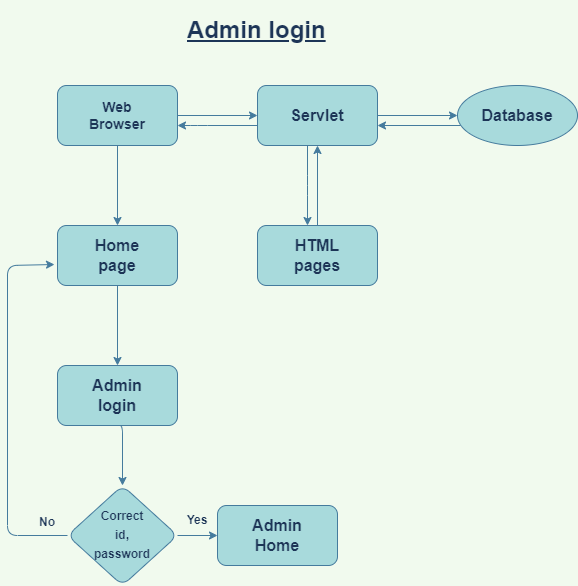

The diagram above was exported from draw.io. Its source (the exported page's mxGraphModel, read from the mxfile embedded in the PNG):
<mxGraphModel dx="868" dy="393" grid="1" gridSize="10" guides="1" tooltips="1" connect="1" arrows="1" fold="1" page="1" pageScale="1" pageWidth="850" pageHeight="1100" background="#F1FAEE" math="0" shadow="0">
  <root>
    <mxCell id="0" />
    <mxCell id="1" parent="0" />
    <mxCell id="lV6z_tG3Dkx5dST1yK4m-5" value="" style="edgeStyle=orthogonalEdgeStyle;rounded=1;orthogonalLoop=1;jettySize=auto;html=1;labelBackgroundColor=#F1FAEE;strokeColor=#457B9D;fontColor=#1D3557;" edge="1" parent="1" source="lV6z_tG3Dkx5dST1yK4m-1" target="lV6z_tG3Dkx5dST1yK4m-4">
      <mxGeometry relative="1" as="geometry" />
    </mxCell>
    <mxCell id="lV6z_tG3Dkx5dST1yK4m-10" value="" style="edgeStyle=orthogonalEdgeStyle;rounded=1;orthogonalLoop=1;jettySize=auto;html=1;labelBackgroundColor=#F1FAEE;strokeColor=#457B9D;fontColor=#1D3557;" edge="1" parent="1" source="lV6z_tG3Dkx5dST1yK4m-1" target="lV6z_tG3Dkx5dST1yK4m-9">
      <mxGeometry relative="1" as="geometry" />
    </mxCell>
    <mxCell id="lV6z_tG3Dkx5dST1yK4m-1" value="" style="rounded=1;whiteSpace=wrap;html=1;fillColor=#A8DADC;strokeColor=#457B9D;fontColor=#1D3557;" vertex="1" parent="1">
      <mxGeometry x="130" y="90" width="120" height="60" as="geometry" />
    </mxCell>
    <mxCell id="lV6z_tG3Dkx5dST1yK4m-6" value="" style="edgeStyle=orthogonalEdgeStyle;rounded=1;orthogonalLoop=1;jettySize=auto;html=1;labelBackgroundColor=#F1FAEE;strokeColor=#457B9D;fontColor=#1D3557;" edge="1" parent="1" source="lV6z_tG3Dkx5dST1yK4m-4" target="lV6z_tG3Dkx5dST1yK4m-1">
      <mxGeometry relative="1" as="geometry">
        <Array as="points">
          <mxPoint x="270" y="130" />
          <mxPoint x="270" y="130" />
        </Array>
      </mxGeometry>
    </mxCell>
    <mxCell id="lV6z_tG3Dkx5dST1yK4m-8" value="" style="edgeStyle=orthogonalEdgeStyle;rounded=1;orthogonalLoop=1;jettySize=auto;html=1;labelBackgroundColor=#F1FAEE;strokeColor=#457B9D;fontColor=#1D3557;" edge="1" parent="1" source="lV6z_tG3Dkx5dST1yK4m-4" target="lV6z_tG3Dkx5dST1yK4m-7">
      <mxGeometry relative="1" as="geometry" />
    </mxCell>
    <mxCell id="lV6z_tG3Dkx5dST1yK4m-21" value="" style="edgeStyle=orthogonalEdgeStyle;rounded=1;orthogonalLoop=1;jettySize=auto;html=1;labelBackgroundColor=#F1FAEE;strokeColor=#457B9D;fontColor=#1D3557;" edge="1" parent="1" source="lV6z_tG3Dkx5dST1yK4m-4" target="lV6z_tG3Dkx5dST1yK4m-20">
      <mxGeometry relative="1" as="geometry">
        <Array as="points">
          <mxPoint x="380" y="190" />
          <mxPoint x="380" y="190" />
        </Array>
      </mxGeometry>
    </mxCell>
    <mxCell id="lV6z_tG3Dkx5dST1yK4m-4" value="" style="whiteSpace=wrap;html=1;rounded=1;fillColor=#A8DADC;strokeColor=#457B9D;fontColor=#1D3557;" vertex="1" parent="1">
      <mxGeometry x="330" y="90" width="120" height="60" as="geometry" />
    </mxCell>
    <mxCell id="lV6z_tG3Dkx5dST1yK4m-25" value="" style="edgeStyle=orthogonalEdgeStyle;rounded=1;orthogonalLoop=1;jettySize=auto;html=1;fontSize=14;fontColor=#1D3557;strokeColor=#457B9D;fillColor=#A8DADC;" edge="1" parent="1" source="lV6z_tG3Dkx5dST1yK4m-7">
      <mxGeometry relative="1" as="geometry">
        <mxPoint x="450" y="130" as="targetPoint" />
        <Array as="points">
          <mxPoint x="450" y="130" />
        </Array>
      </mxGeometry>
    </mxCell>
    <mxCell id="lV6z_tG3Dkx5dST1yK4m-7" value="" style="ellipse;whiteSpace=wrap;html=1;rounded=1;fillColor=#A8DADC;strokeColor=#457B9D;fontColor=#1D3557;" vertex="1" parent="1">
      <mxGeometry x="530" y="90" width="120" height="60" as="geometry" />
    </mxCell>
    <mxCell id="lV6z_tG3Dkx5dST1yK4m-12" value="" style="edgeStyle=orthogonalEdgeStyle;rounded=1;orthogonalLoop=1;jettySize=auto;html=1;labelBackgroundColor=#F1FAEE;strokeColor=#457B9D;fontColor=#1D3557;" edge="1" parent="1" source="lV6z_tG3Dkx5dST1yK4m-9" target="lV6z_tG3Dkx5dST1yK4m-11">
      <mxGeometry relative="1" as="geometry" />
    </mxCell>
    <mxCell id="lV6z_tG3Dkx5dST1yK4m-9" value="" style="whiteSpace=wrap;html=1;rounded=1;fillColor=#A8DADC;strokeColor=#457B9D;fontColor=#1D3557;" vertex="1" parent="1">
      <mxGeometry x="130" y="230" width="120" height="60" as="geometry" />
    </mxCell>
    <mxCell id="lV6z_tG3Dkx5dST1yK4m-33" value="" style="edgeStyle=orthogonalEdgeStyle;rounded=1;orthogonalLoop=1;jettySize=auto;html=1;fontSize=12;fontColor=#1D3557;strokeColor=#457B9D;fillColor=#A8DADC;exitX=0.5;exitY=1;exitDx=0;exitDy=0;entryX=0.5;entryY=0;entryDx=0;entryDy=0;" edge="1" parent="1" source="lV6z_tG3Dkx5dST1yK4m-11" target="lV6z_tG3Dkx5dST1yK4m-13">
      <mxGeometry relative="1" as="geometry">
        <mxPoint x="190" y="500" as="targetPoint" />
        <Array as="points">
          <mxPoint x="195" y="430" />
        </Array>
      </mxGeometry>
    </mxCell>
    <mxCell id="lV6z_tG3Dkx5dST1yK4m-11" value="" style="whiteSpace=wrap;html=1;rounded=1;fillColor=#A8DADC;strokeColor=#457B9D;fontColor=#1D3557;" vertex="1" parent="1">
      <mxGeometry x="130" y="370" width="120" height="60" as="geometry" />
    </mxCell>
    <mxCell id="lV6z_tG3Dkx5dST1yK4m-16" value="" style="edgeStyle=orthogonalEdgeStyle;rounded=1;orthogonalLoop=1;jettySize=auto;html=1;labelBackgroundColor=#F1FAEE;strokeColor=#457B9D;fontColor=#1D3557;" edge="1" parent="1" source="lV6z_tG3Dkx5dST1yK4m-13" target="lV6z_tG3Dkx5dST1yK4m-15">
      <mxGeometry relative="1" as="geometry" />
    </mxCell>
    <mxCell id="lV6z_tG3Dkx5dST1yK4m-18" value="" style="edgeStyle=orthogonalEdgeStyle;rounded=1;orthogonalLoop=1;jettySize=auto;html=1;entryX=-0.025;entryY=0.65;entryDx=0;entryDy=0;entryPerimeter=0;labelBackgroundColor=#F1FAEE;strokeColor=#457B9D;fontColor=#1D3557;" edge="1" parent="1" source="lV6z_tG3Dkx5dST1yK4m-13" target="lV6z_tG3Dkx5dST1yK4m-9">
      <mxGeometry relative="1" as="geometry">
        <mxPoint x="120" y="270" as="targetPoint" />
        <Array as="points">
          <mxPoint x="80" y="540" />
          <mxPoint x="80" y="270" />
        </Array>
      </mxGeometry>
    </mxCell>
    <mxCell id="lV6z_tG3Dkx5dST1yK4m-13" value="" style="rhombus;whiteSpace=wrap;html=1;rounded=1;fillColor=#A8DADC;strokeColor=#457B9D;fontColor=#1D3557;" vertex="1" parent="1">
      <mxGeometry x="140" y="490" width="110" height="100" as="geometry" />
    </mxCell>
    <mxCell id="lV6z_tG3Dkx5dST1yK4m-15" value="" style="whiteSpace=wrap;html=1;rounded=1;fillColor=#A8DADC;strokeColor=#457B9D;fontColor=#1D3557;" vertex="1" parent="1">
      <mxGeometry x="290" y="510" width="120" height="60" as="geometry" />
    </mxCell>
    <mxCell id="lV6z_tG3Dkx5dST1yK4m-22" value="" style="edgeStyle=orthogonalEdgeStyle;rounded=1;orthogonalLoop=1;jettySize=auto;html=1;labelBackgroundColor=#F1FAEE;strokeColor=#457B9D;fontColor=#1D3557;" edge="1" parent="1" source="lV6z_tG3Dkx5dST1yK4m-20" target="lV6z_tG3Dkx5dST1yK4m-4">
      <mxGeometry relative="1" as="geometry" />
    </mxCell>
    <mxCell id="lV6z_tG3Dkx5dST1yK4m-20" value="" style="whiteSpace=wrap;html=1;rounded=1;fillColor=#A8DADC;strokeColor=#457B9D;fontColor=#1D3557;" vertex="1" parent="1">
      <mxGeometry x="330" y="230" width="120" height="60" as="geometry" />
    </mxCell>
    <mxCell id="lV6z_tG3Dkx5dST1yK4m-23" value="&lt;b&gt;&lt;font style=&quot;font-size: 14px&quot;&gt;Web Browser&lt;/font&gt;&lt;/b&gt;" style="text;html=1;strokeColor=none;fillColor=none;align=center;verticalAlign=middle;whiteSpace=wrap;rounded=0;fontColor=#1D3557;" vertex="1" parent="1">
      <mxGeometry x="160" y="105" width="60" height="30" as="geometry" />
    </mxCell>
    <mxCell id="lV6z_tG3Dkx5dST1yK4m-24" value="&lt;b&gt;&lt;font style=&quot;font-size: 16px&quot;&gt;Servlet&lt;/font&gt;&lt;/b&gt;" style="text;html=1;strokeColor=none;fillColor=none;align=center;verticalAlign=middle;whiteSpace=wrap;rounded=0;fontSize=14;fontColor=#1D3557;" vertex="1" parent="1">
      <mxGeometry x="360" y="105" width="60" height="30" as="geometry" />
    </mxCell>
    <mxCell id="lV6z_tG3Dkx5dST1yK4m-26" value="&lt;b&gt;HTML pages&lt;/b&gt;" style="text;html=1;strokeColor=none;fillColor=none;align=center;verticalAlign=middle;whiteSpace=wrap;rounded=0;fontSize=16;fontColor=#1D3557;" vertex="1" parent="1">
      <mxGeometry x="360" y="245" width="60" height="30" as="geometry" />
    </mxCell>
    <mxCell id="lV6z_tG3Dkx5dST1yK4m-27" value="&lt;b&gt;Database&lt;/b&gt;" style="text;html=1;strokeColor=none;fillColor=none;align=center;verticalAlign=middle;whiteSpace=wrap;rounded=0;fontSize=16;fontColor=#1D3557;" vertex="1" parent="1">
      <mxGeometry x="560" y="105" width="60" height="30" as="geometry" />
    </mxCell>
    <mxCell id="lV6z_tG3Dkx5dST1yK4m-28" value="&lt;b&gt;Home page&lt;/b&gt;" style="text;html=1;strokeColor=none;fillColor=none;align=center;verticalAlign=middle;whiteSpace=wrap;rounded=0;fontSize=16;fontColor=#1D3557;" vertex="1" parent="1">
      <mxGeometry x="160" y="245" width="60" height="30" as="geometry" />
    </mxCell>
    <mxCell id="lV6z_tG3Dkx5dST1yK4m-29" value="&lt;b&gt;Admin login&lt;/b&gt;" style="text;html=1;strokeColor=none;fillColor=none;align=center;verticalAlign=middle;whiteSpace=wrap;rounded=0;fontSize=16;fontColor=#1D3557;" vertex="1" parent="1">
      <mxGeometry x="160" y="385" width="60" height="30" as="geometry" />
    </mxCell>
    <mxCell id="lV6z_tG3Dkx5dST1yK4m-30" value="&lt;b&gt;&lt;font style=&quot;font-size: 12px&quot;&gt;Correct id, password&lt;/font&gt;&lt;/b&gt;" style="text;html=1;strokeColor=none;fillColor=none;align=center;verticalAlign=middle;whiteSpace=wrap;rounded=0;fontSize=16;fontColor=#1D3557;" vertex="1" parent="1">
      <mxGeometry x="165" y="525" width="60" height="25" as="geometry" />
    </mxCell>
    <mxCell id="lV6z_tG3Dkx5dST1yK4m-34" value="&lt;b&gt;Yes&lt;/b&gt;" style="text;html=1;strokeColor=none;fillColor=none;align=center;verticalAlign=middle;whiteSpace=wrap;rounded=0;fontSize=12;fontColor=#1D3557;" vertex="1" parent="1">
      <mxGeometry x="240" y="510" width="60" height="30" as="geometry" />
    </mxCell>
    <mxCell id="lV6z_tG3Dkx5dST1yK4m-35" value="&lt;b&gt;&lt;font style=&quot;font-size: 16px&quot;&gt;Admin Home&lt;/font&gt;&lt;/b&gt;" style="text;html=1;strokeColor=none;fillColor=none;align=center;verticalAlign=middle;whiteSpace=wrap;rounded=0;fontSize=12;fontColor=#1D3557;" vertex="1" parent="1">
      <mxGeometry x="320" y="525" width="60" height="30" as="geometry" />
    </mxCell>
    <mxCell id="lV6z_tG3Dkx5dST1yK4m-37" value="&lt;font style=&quot;font-size: 12px&quot;&gt;&lt;b&gt;No&lt;/b&gt;&lt;/font&gt;" style="text;html=1;strokeColor=none;fillColor=none;align=center;verticalAlign=middle;whiteSpace=wrap;rounded=0;fontSize=15;fontColor=#1D3557;" vertex="1" parent="1">
      <mxGeometry x="90" y="510" width="60" height="30" as="geometry" />
    </mxCell>
    <mxCell id="lV6z_tG3Dkx5dST1yK4m-38" value="&lt;h1&gt;&lt;u&gt;Admin login&lt;/u&gt;&lt;/h1&gt;&lt;div&gt;&lt;br&gt;&lt;/div&gt;" style="text;html=1;strokeColor=none;fillColor=none;spacing=5;spacingTop=-20;whiteSpace=wrap;overflow=hidden;rounded=0;fontSize=12;fontColor=#1D3557;" vertex="1" parent="1">
      <mxGeometry x="255" y="15" width="190" height="120" as="geometry" />
    </mxCell>
  </root>
</mxGraphModel>